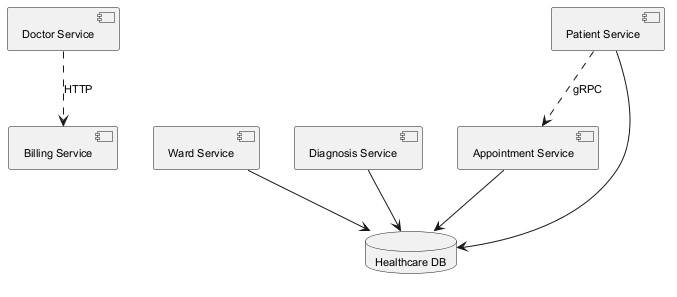

The diagram above was rendered by PlantUML. Its source (embedded in the PNG):
@startuml
skinparam backgroundColor #FFFFFF
skinparam classBackgroundColor #F1F8E9
skinparam classBorderColor #33691E
skinparam defaultFontSize 11
component "Doctor Service" as C_DoctorService
component "Ward Service" as C_WardService
component "Diagnosis Service" as C_DiagnosisService
component "Patient Service" as C_PatientService
component "Billing Service" as C_BillingService
component "Appointment Service" as C_AppointmentService
database "Healthcare DB" as DB_healthcare
C_WardService --> DB_healthcare
C_DiagnosisService --> DB_healthcare
C_PatientService --> DB_healthcare
C_AppointmentService --> DB_healthcare
C_DoctorService ..> C_BillingService : HTTP
C_PatientService ..> C_AppointmentService : gRPC
@enduml